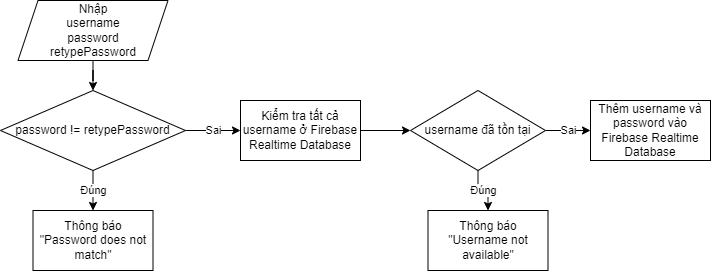

The diagram above was exported from draw.io. Its source (the exported page's mxGraphModel, read from the mxfile embedded in the PNG):
<mxGraphModel dx="1195" dy="596" grid="1" gridSize="10" guides="1" tooltips="1" connect="1" arrows="1" fold="1" page="1" pageScale="1" pageWidth="850" pageHeight="1100" math="0" shadow="0">
  <root>
    <mxCell id="0" />
    <mxCell id="1" parent="0" />
    <mxCell id="irQ3CsAnvAbnEbTcC2CM-4" value="" style="edgeStyle=orthogonalEdgeStyle;rounded=0;orthogonalLoop=1;jettySize=auto;html=1;" edge="1" parent="1" source="irQ3CsAnvAbnEbTcC2CM-1" target="irQ3CsAnvAbnEbTcC2CM-3">
      <mxGeometry relative="1" as="geometry" />
    </mxCell>
    <mxCell id="irQ3CsAnvAbnEbTcC2CM-1" value="Nhập&lt;br&gt;username&lt;br&gt;password&lt;br&gt;retypePassword" style="shape=parallelogram;perimeter=parallelogramPerimeter;whiteSpace=wrap;html=1;fixedSize=1;strokeColor=#000000;" vertex="1" parent="1">
      <mxGeometry x="107.5" y="40" width="150" height="60" as="geometry" />
    </mxCell>
    <mxCell id="irQ3CsAnvAbnEbTcC2CM-16" value="" style="edgeStyle=orthogonalEdgeStyle;rounded=0;orthogonalLoop=1;jettySize=auto;html=1;" edge="1" parent="1" source="irQ3CsAnvAbnEbTcC2CM-2" target="irQ3CsAnvAbnEbTcC2CM-8">
      <mxGeometry relative="1" as="geometry" />
    </mxCell>
    <mxCell id="irQ3CsAnvAbnEbTcC2CM-2" value="Kiểm tra tất cả username ở Firebase Realtime Database" style="rounded=0;whiteSpace=wrap;html=1;strokeColor=#000000;" vertex="1" parent="1">
      <mxGeometry x="330" y="140" width="120" height="60" as="geometry" />
    </mxCell>
    <mxCell id="irQ3CsAnvAbnEbTcC2CM-14" value="Đúng" style="edgeStyle=orthogonalEdgeStyle;rounded=0;orthogonalLoop=1;jettySize=auto;html=1;exitX=0.5;exitY=1;exitDx=0;exitDy=0;entryX=0.5;entryY=0;entryDx=0;entryDy=0;" edge="1" parent="1" source="irQ3CsAnvAbnEbTcC2CM-3" target="irQ3CsAnvAbnEbTcC2CM-5">
      <mxGeometry relative="1" as="geometry" />
    </mxCell>
    <mxCell id="irQ3CsAnvAbnEbTcC2CM-15" value="Sai" style="edgeStyle=orthogonalEdgeStyle;rounded=0;orthogonalLoop=1;jettySize=auto;html=1;" edge="1" parent="1" source="irQ3CsAnvAbnEbTcC2CM-3" target="irQ3CsAnvAbnEbTcC2CM-2">
      <mxGeometry relative="1" as="geometry" />
    </mxCell>
    <mxCell id="irQ3CsAnvAbnEbTcC2CM-3" value="password != retypePassword" style="rhombus;whiteSpace=wrap;html=1;strokeColor=#000000;" vertex="1" parent="1">
      <mxGeometry x="90" y="130" width="185" height="80" as="geometry" />
    </mxCell>
    <mxCell id="irQ3CsAnvAbnEbTcC2CM-5" value="Thông báo &lt;br&gt;&quot;Password does not match&quot;" style="whiteSpace=wrap;html=1;fillColor=rgb(255, 255, 255);strokeColor=#000000;fontColor=rgb(0, 0, 0);" vertex="1" parent="1">
      <mxGeometry x="122.5" y="250" width="120" height="60" as="geometry" />
    </mxCell>
    <mxCell id="irQ3CsAnvAbnEbTcC2CM-17" value="Đúng" style="edgeStyle=orthogonalEdgeStyle;rounded=0;orthogonalLoop=1;jettySize=auto;html=1;" edge="1" parent="1" source="irQ3CsAnvAbnEbTcC2CM-8" target="irQ3CsAnvAbnEbTcC2CM-9">
      <mxGeometry relative="1" as="geometry" />
    </mxCell>
    <mxCell id="irQ3CsAnvAbnEbTcC2CM-18" value="Sai" style="edgeStyle=orthogonalEdgeStyle;rounded=0;orthogonalLoop=1;jettySize=auto;html=1;" edge="1" parent="1" source="irQ3CsAnvAbnEbTcC2CM-8" target="irQ3CsAnvAbnEbTcC2CM-12">
      <mxGeometry relative="1" as="geometry" />
    </mxCell>
    <mxCell id="irQ3CsAnvAbnEbTcC2CM-8" value="username đã tồn tại" style="rhombus;whiteSpace=wrap;html=1;strokeColor=#000000;" vertex="1" parent="1">
      <mxGeometry x="500" y="130" width="135" height="80" as="geometry" />
    </mxCell>
    <mxCell id="irQ3CsAnvAbnEbTcC2CM-9" value="Thông báo &lt;br&gt;&quot;Username not available&quot;" style="whiteSpace=wrap;html=1;fillColor=rgb(255, 255, 255);strokeColor=#000000;fontColor=rgb(0, 0, 0);" vertex="1" parent="1">
      <mxGeometry x="517.5" y="250" width="120" height="60" as="geometry" />
    </mxCell>
    <mxCell id="irQ3CsAnvAbnEbTcC2CM-12" value="Thêm username và password vào Firebase Realtime Database" style="rounded=0;whiteSpace=wrap;html=1;strokeColor=#000000;" vertex="1" parent="1">
      <mxGeometry x="680" y="140" width="120" height="60" as="geometry" />
    </mxCell>
  </root>
</mxGraphModel>